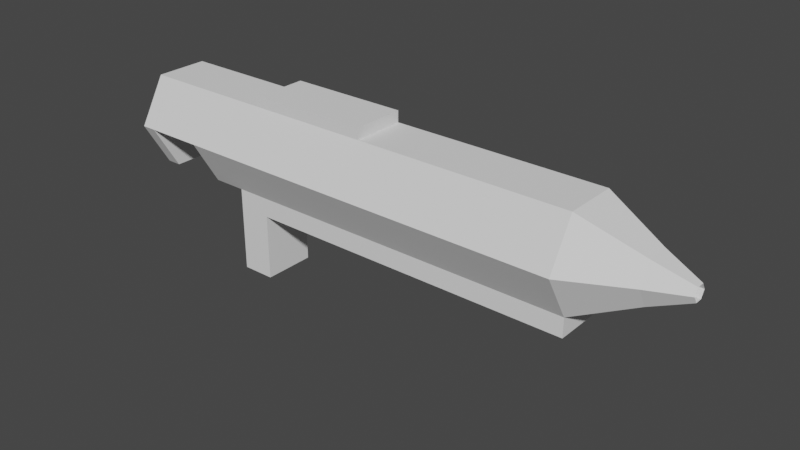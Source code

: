 # Source: Gun_Model_Basic.blend  (saved by Blender 2.80.75; exported with 4.5.12 LTS)
import bpy
from mathutils import Matrix  # noqa: F401  (used for matrix-valued properties, if any)

bpy.ops.wm.read_factory_settings(use_empty=True)
scene = bpy.context.scene
scene.name = 'Scene'

# ---- collections
col_collection = bpy.data.collections.new('Collection'); scene.collection.children.link(col_collection)

# ---- world
world_world = bpy.data.worlds.new('World'); scene.world = world_world
world_world.use_nodes = True; world_world.node_tree.nodes.clear()
_N = world_world.node_tree.nodes; _L = world_world.node_tree.links
n0 = _N.new('ShaderNodeOutputWorld'); n0.name = 'World Output'; n0.location = (300, 300)
n1 = _N.new('ShaderNodeBackground'); n1.name = 'Background'; n1.location = (10, 300)
n1.inputs[0].default_value = (0.05088, 0.05088, 0.05088, 1.0)
_L.new(n1.outputs[0], n0.inputs[0])
n0.is_active_output = True
world_world.color = (0.05088, 0.05088, 0.05088)
world_world.use_sun_shadow = False
world_world.sun_shadow_jitter_overblur = 0.0

# ---- meshes
me_cylinder_001 = bpy.data.meshes.new('Cylinder.001')
me_cylinder_001.from_pydata([(0.0, 0.5, -1.0), (0.0, 0.5, 1.0), (0.433, 0.25, -1.0), (0.433, 0.25, 1.0), (0.433, -0.25, -1.0), (0.433, -0.25, 1.0), (-4.371e-08, -0.5, -1.0), (-4.371e-08, -0.5, 1.0), (-0.433, -0.25, -1.0), (-0.433, -0.25, 1.0), (-0.433, 0.25, -1.0), (-0.433, 0.25, 1.0), (0.191, 0.1103, 1.557), (4.559e-08, 0.2206, 1.557), (0.191, -0.1103, 1.557), (2.63e-08, -0.2206, 1.557), (-0.191, -0.1103, 1.557), (-0.191, 0.1103, 1.557), (0.06323, 0.03651, 1.897), (1.722e-07, 0.07301, 1.897), (0.06323, -0.03651, 1.897), (1.658e-07, -0.07301, 1.897), (-0.06323, -0.03651, 1.897), (-0.06323, 0.03651, 1.897), (0.06323, 0.03651, 1.757), (3.988e-07, 0.07301, 1.757), (0.06323, -0.03651, 1.757), (3.924e-07, -0.07301, 1.757), (-0.06323, -0.03651, 1.757), (-0.06323, 0.03651, 1.757), (0.615, 0.25, 1.0), (0.615, 0.25, -1.0), (0.615, -0.25, -1.0), (0.615, -0.25, 1.0), (7.899e-08, 0.5, -2.125), (0.433, 0.25, -2.125), (0.433, -0.25, -2.125), (3.528e-08, -0.5, -2.125), (-0.433, -0.25, -2.125), (-0.433, 0.25, -2.125), (0.615, 0.25, -2.125), (0.615, -0.25, -2.125), (7.775e-08, 0.5, -2.438), (0.433, 0.25, -2.438), (0.433, -0.25, -2.438), (3.404e-08, -0.5, -2.438), (-0.433, -0.25, -2.438), (-0.433, 0.25, -2.438), (0.615, 0.25, -2.438), (0.615, -0.25, -2.438), (1.242, 0.25, -2.125), (1.242, -0.25, -2.125), (1.242, 0.25, -2.438), (1.242, -0.25, -2.438), (7.775e-08, 0.5, -2.438), (3.404e-08, -0.5, -2.438), (-0.433, -0.25, -2.438), (-0.433, 0.25, -2.438), (1.357e-07, 0.5, -2.753), (0.433, 0.25, -2.753), (0.433, -0.25, -2.753), (9.194e-08, -0.5, -2.753), (-0.433, -0.25, -2.753), (-0.433, 0.25, -2.753), (1.357e-07, 0.5, -2.753), (9.194e-08, -0.5, -2.753), (-0.433, -0.25, -2.753), (-0.433, 0.25, -2.753), (8.617e-08, -0.5, -3.303), (-0.433, -0.25, -3.303), (-0.433, 0.25, -3.303), (1.299e-07, 0.5, -3.303), (9.22e-08, -0.5, -3.441), (-0.433, -0.25, -3.441), (-0.433, 0.25, -3.441), (1.359e-07, 0.5, -3.441), (0.433, 0.25, -2.753), (0.433, -0.25, -2.753), (1.357e-07, 0.5, -2.753), (9.194e-08, -0.5, -2.753), (0.433, 0.25, -3.304), (0.433, -0.25, -3.304), (1.299e-07, 0.5, -3.304), (8.623e-08, -0.5, -3.304), (0.433, 0.25, -3.441), (0.433, -0.25, -3.441), (1.359e-07, 0.5, -3.441), (9.22e-08, -0.5, -3.441), (-0.5391, -0.25, -1.0), (-0.5391, -0.25, -2.125), (-0.5391, 0.25, -1.0), (-0.5391, 0.25, -2.125), (9.22e-08, -0.5, -3.441), (-0.433, -0.25, -3.441), (-0.433, 0.25, -3.441), (1.359e-07, 0.5, -3.441), (1.359e-07, 0.5, -3.441), (0.433, 0.25, -3.441), (0.433, -0.25, -3.441), (9.22e-08, -0.5, -3.441), (9.22e-08, -0.5, -3.441), (-0.433, -0.25, -3.441), (-0.433, 0.25, -3.441), (1.359e-07, 0.5, -3.441), (1.359e-07, 0.5, -3.441), (0.433, 0.25, -3.441), (0.433, -0.25, -3.441), (9.22e-08, -0.5, -3.441)], [], [(0, 1, 3, 2), (5, 4, 32, 33), (4, 5, 7, 6), (6, 7, 9, 8), (7, 5, 14, 15), (8, 9, 11, 10), (10, 11, 1, 0), (39, 38, 89, 91), (16, 15, 21, 22), (1, 11, 17, 13), (9, 7, 15, 16), (5, 3, 12, 14), (11, 9, 16, 17), (3, 1, 13, 12), (21, 20, 26, 27), (14, 12, 18, 20), (17, 16, 22, 23), (15, 14, 20, 21), (12, 13, 19, 18), (13, 17, 23, 19), (24, 25, 29, 28, 27, 26), (18, 19, 25, 24), (19, 23, 29, 25), (22, 21, 27, 28), (20, 18, 24, 26), (23, 22, 28, 29), (31, 30, 33, 32), (6, 8, 38, 37), (3, 5, 33, 30), (2, 3, 30, 31), (35, 40, 48, 43), (37, 38, 46, 45), (31, 32, 41, 40), (0, 2, 35, 34), (4, 6, 37, 36), (2, 31, 40, 35), (10, 0, 34, 39), (32, 4, 36, 41), (47, 42, 58, 63), (44, 43, 48, 49), (40, 41, 51, 50), (38, 39, 47, 46), (36, 37, 45, 44), (34, 35, 43, 42), (41, 36, 44, 49), (39, 34, 42, 47), (50, 51, 53, 52), (41, 49, 53, 51), (48, 40, 50, 52), (49, 48, 52, 53), (47, 42, 54, 57), (46, 47, 57, 56), (45, 46, 56, 55), (58, 59, 60, 61, 62, 63), (45, 46, 62, 61), (43, 44, 60, 59), (46, 47, 63, 62), (44, 45, 61, 60), (42, 43, 59, 58), (63, 58, 64, 67), (61, 62, 66, 65), (61, 58, 64, 65), (62, 63, 67, 66), (64, 65, 68, 71), (69, 70, 74, 73), (66, 67, 70, 69), (67, 64, 71, 70), (65, 66, 69, 68), (70, 71, 75, 74), (68, 69, 73, 72), (65, 64, 78, 79), (60, 65, 79, 77), (59, 60, 77, 76), (64, 59, 76, 78), (82, 80, 84, 86), (85, 87, 99, 98), (80, 81, 85, 84), (81, 83, 87, 85), (68, 83, 81, 80, 82, 71, 70, 69), (88, 90, 91, 89), (10, 39, 91, 90), (38, 8, 88, 89), (8, 10, 90, 88), (94, 95, 103, 102), (75, 86, 96, 95), (87, 72, 92, 99), (73, 74, 94, 93), (86, 84, 97, 96), (74, 75, 95, 94), (84, 85, 98, 97), (72, 73, 93, 92), (101, 102, 103, 104, 105, 106, 107, 100), (92, 93, 101, 100), (98, 99, 107, 106), (99, 92, 100, 107), (95, 96, 104, 103), (93, 94, 102, 101), (96, 97, 105, 104), (97, 98, 106, 105)])
_uv = me_cylinder_001.uv_layers.new(name='UVMap')
_uv.uv.foreach_set('vector', [0.3369, 0.3716, 0.3266, 0.3693, 0.3275, 0.3712, 0.3372, 0.3657, 0.329, 0.371, 0.3268, 0.3646, 0.3296, 0.3634, 0.3291, 0.3715, 0.3268, 0.3646, 0.329, 0.371, 0.3302, 0.3694, 0.3231, 0.3675, 0.3231, 0.3675, 0.3302, 0.3694, 0.3294, 0.3671, 0.3239, 0.3733, 0.3302, 0.3694, 0.329, 0.371, 0.3275, 0.37, 0.3279, 0.3696, 0.3239, 0.3733, 0.3294, 0.3671, 0.3274, 0.3675, 0.3318, 0.3751, 0.3318, 0.3751, 0.3274, 0.3675, 0.3266, 0.3693, 0.3369, 0.3716, 0.2248, 0.4646, 0.1969, 0.2918, 0.2362, 0.3319, 0.2431, 0.4297, 0.3278, 0.3691, 0.3279, 0.3696, 0.327, 0.3698, 0.327, 0.3696, 0.3266, 0.3693, 0.3274, 0.3675, 0.3274, 0.3691, 0.327, 0.3696, 0.3294, 0.3671, 0.3302, 0.3694, 0.3279, 0.3696, 0.3278, 0.3691, 0.329, 0.371, 0.3275, 0.3712, 0.327, 0.3698, 0.3275, 0.37, 0.3274, 0.3675, 0.3294, 0.3671, 0.3278, 0.3691, 0.3274, 0.3691, 0.3275, 0.3712, 0.3266, 0.3693, 0.327, 0.3696, 0.327, 0.3698, 0.327, 0.3698, 0.3265, 0.3701, 0.3264, 0.3696, 0.3265, 0.3697, 0.3275, 0.37, 0.327, 0.3698, 0.3252, 0.3703, 0.3265, 0.3701, 0.3274, 0.3691, 0.3278, 0.3691, 0.327, 0.3696, 0.3269, 0.3696, 0.3279, 0.3696, 0.3275, 0.37, 0.3265, 0.3701, 0.327, 0.3698, 0.327, 0.3698, 0.327, 0.3696, 0.3264, 0.3697, 0.3252, 0.3703, 0.327, 0.3696, 0.3274, 0.3691, 0.3269, 0.3696, 0.3264, 0.3697, 0.3265, 0.3698, 0.3266, 0.37, 0.3266, 0.3699, 0.3266, 0.3698, 0.3265, 0.3697, 0.3264, 0.3696, 0.3252, 0.3703, 0.3264, 0.3697, 0.3266, 0.37, 0.3265, 0.3698, 0.3264, 0.3697, 0.3269, 0.3696, 0.3266, 0.3699, 0.3266, 0.37, 0.327, 0.3696, 0.327, 0.3698, 0.3265, 0.3697, 0.3266, 0.3698, 0.3265, 0.3701, 0.3252, 0.3703, 0.3265, 0.3698, 0.3264, 0.3696, 0.3269, 0.3696, 0.327, 0.3696, 0.3266, 0.3698, 0.3266, 0.3699, 0.3346, 0.3649, 0.328, 0.3711, 0.3291, 0.3715, 0.3296, 0.3634, 0.3231, 0.3675, 0.3239, 0.3733, 0.1969, 0.2918, 0.3115, 0.2284, 0.3275, 0.3712, 0.329, 0.371, 0.3291, 0.3715, 0.328, 0.3711, 0.3372, 0.3657, 0.3275, 0.3712, 0.328, 0.3711, 0.3346, 0.3649, 0.3951, 0.394, 0.3932, 0.3778, 0.4203, 0.3642, 0.4517, 0.3817, 0.3115, 0.2284, 0.1969, 0.2918, 0.0001133, 0.1798, 0.4036, 0.0001133, 0.3346, 0.3649, 0.3296, 0.3634, 0.383, 0.3296, 0.3932, 0.3778, 0.3369, 0.3716, 0.3372, 0.3657, 0.3951, 0.394, 0.3529, 0.4851, 0.3268, 0.3646, 0.3231, 0.3675, 0.3115, 0.2284, 0.3784, 0.3125, 0.3372, 0.3657, 0.3346, 0.3649, 0.3932, 0.3778, 0.3951, 0.394, 0.3318, 0.3751, 0.3369, 0.3716, 0.3529, 0.4851, 0.2248, 0.4646, 0.3296, 0.3634, 0.3268, 0.3646, 0.3784, 0.3125, 0.383, 0.3296, 0.8148, 0.4961, 0.4805, 0.6515, 0.5514, 0.435, 0.6536, 0.3887, 0.4234, 0.3026, 0.4517, 0.3817, 0.4203, 0.3642, 0.4115, 0.325, 0.3932, 0.3778, 0.383, 0.3296, 0.4025, 0.3478, 0.402, 0.3472, 0.1969, 0.2918, 0.2248, 0.4646, 0.06377, 0.6185, 0.0001133, 0.1798, 0.3784, 0.3125, 0.3115, 0.2284, 0.4036, 0.0001133, 0.4234, 0.3026, 0.3529, 0.4851, 0.3951, 0.394, 0.4517, 0.3817, 0.4805, 0.6515, 0.383, 0.3296, 0.3784, 0.3125, 0.4234, 0.3026, 0.4115, 0.325, 0.2248, 0.4646, 0.3529, 0.4851, 0.4805, 0.6515, 0.06377, 0.6185, 0.402, 0.3472, 0.4025, 0.3478, 0.4023, 0.348, 0.4018, 0.3479, 0.383, 0.3296, 0.4115, 0.325, 0.4023, 0.348, 0.4025, 0.3478, 0.4203, 0.3642, 0.3932, 0.3778, 0.402, 0.3472, 0.4018, 0.3479, 0.4115, 0.325, 0.4203, 0.3642, 0.4018, 0.3479, 0.4023, 0.348, 0.08441, 0.6789, 0.08456, 0.6518, 0.08504, 0.6518, 0.08488, 0.6789, 0.08448, 0.7061, 0.08441, 0.6789, 0.08488, 0.6789, 0.08496, 0.7061, 0.08456, 0.7332, 0.08448, 0.7061, 0.08496, 0.7061, 0.08504, 0.7332, 0.5514, 0.435, 0.4949, 0.3602, 0.4754, 0.295, 0.5399, 0.2067, 0.6569, 0.2619, 0.6524, 0.3875, 0.4036, 0.0001133, 0.8148, 0.1355, 0.6588, 0.261, 0.5399, 0.2067, 0.4517, 0.3817, 0.4234, 0.3026, 0.4754, 0.295, 0.4949, 0.3602, 0.8148, 0.1355, 0.8148, 0.4961, 0.6536, 0.3887, 0.6588, 0.261, 0.4234, 0.3026, 0.4036, 0.0001133, 0.5399, 0.2067, 0.4754, 0.295, 0.4805, 0.6515, 0.4517, 0.3817, 0.4949, 0.3602, 0.5514, 0.435, 0.8601, 0.2273, 0.8676, 0.2217, 0.8652, 0.2227, 0.8618, 0.228, 0.8522, 0.2016, 0.8499, 0.2204, 0.8511, 0.2222, 0.8518, 0.1975, 0.8522, 0.2016, 0.8676, 0.2217, 0.8652, 0.2227, 0.8518, 0.1975, 0.8499, 0.2204, 0.8601, 0.2273, 0.8618, 0.228, 0.8511, 0.2222, 0.8652, 0.2227, 0.8518, 0.1975, 0.8232, 0.4367, 0.8151, 0.08248, 0.8496, 0.244, 0.872, 0.2511, 0.8725, 0.273, 0.8551, 0.2558, 0.8511, 0.2222, 0.8618, 0.228, 0.872, 0.2511, 0.8496, 0.244, 0.8618, 0.228, 0.8652, 0.2227, 0.8151, 0.08248, 0.872, 0.2511, 0.8518, 0.1975, 0.8511, 0.2222, 0.8496, 0.244, 0.8232, 0.4367, 0.872, 0.2511, 0.8151, 0.08248, 0.8994, 0.03536, 0.8725, 0.273, 0.8232, 0.4367, 0.8496, 0.244, 0.8551, 0.2558, 0.8994, 0.4311, 0.08418, 0.6518, 0.08418, 0.7711, 0.0813, 0.7686, 0.08226, 0.6537, 0.007709, 0.6622, 0.08418, 0.6518, 0.08226, 0.6537, 0.009266, 0.6634, 0.0001133, 0.7483, 0.007709, 0.6622, 0.009266, 0.6634, 0.001897, 0.7467, 0.08418, 0.7711, 0.0001133, 0.7483, 0.001897, 0.7467, 0.0813, 0.7686, 0.9999, 0.01143, 0.9511, 0.2115, 0.9322, 0.2163, 0.907, 0.0001133, 0.9557, 0.2661, 0.907, 0.4662, 0.907, 0.4662, 0.9557, 0.2661, 0.9511, 0.2115, 0.9747, 0.2614, 0.9557, 0.2661, 0.9322, 0.2163, 0.9747, 0.2614, 0.9999, 0.4776, 0.907, 0.4662, 0.9557, 0.2661, 0.0, 0.0, 0.0, 0.0, 0.0, 0.0, 0.0, 0.0, 0.0, 0.0, 0.0, 0.0, 0.0, 0.0, 0.0, 0.0, 0.326, 0.3748, 0.3299, 0.3767, 0.2431, 0.4297, 0.2362, 0.3319, 0.3318, 0.3751, 0.2248, 0.4646, 0.2431, 0.4297, 0.3299, 0.3767, 0.1969, 0.2918, 0.3239, 0.3733, 0.326, 0.3748, 0.2362, 0.3319, 0.3239, 0.3733, 0.3318, 0.3751, 0.3299, 0.3767, 0.326, 0.3748, 0.8725, 0.273, 0.8994, 0.03536, 0.8994, 0.03536, 0.8725, 0.273, 0.0, 0.0, 0.0, 0.0, 0.0, 0.0, 0.0, 0.0, 0.0, 0.0, 0.0, 0.0, 0.0, 0.0, 0.0, 0.0, 0.8551, 0.2558, 0.8725, 0.273, 0.8725, 0.273, 0.8551, 0.2558, 0.907, 0.0001133, 0.9322, 0.2163, 0.9322, 0.2163, 0.907, 0.0001133, 0.8725, 0.273, 0.8994, 0.03536, 0.8994, 0.03536, 0.8725, 0.273, 0.9322, 0.2163, 0.9557, 0.2661, 0.9557, 0.2661, 0.9322, 0.2163, 0.8994, 0.4311, 0.8551, 0.2558, 0.8551, 0.2558, 0.8994, 0.4311, 0.8551, 0.2558, 0.8725, 0.273, 0.8994, 0.03536, 0.907, 0.0001133, 0.9322, 0.2163, 0.9557, 0.2661, 0.907, 0.4662, 0.8994, 0.4311, 0.8994, 0.4311, 0.8551, 0.2558, 0.8551, 0.2558, 0.8994, 0.4311, 0.9557, 0.2661, 0.907, 0.4662, 0.907, 0.4662, 0.9557, 0.2661, 0.0, 0.0, 0.0, 0.0, 0.0, 0.0, 0.0, 0.0, 0.0, 0.0, 0.0, 0.0, 0.0, 0.0, 0.0, 0.0, 0.8551, 0.2558, 0.8725, 0.273, 0.8725, 0.273, 0.8551, 0.2558, 0.907, 0.0001133, 0.9322, 0.2163, 0.9322, 0.2163, 0.907, 0.0001133, 0.9322, 0.2163, 0.9557, 0.2661, 0.9557, 0.2661, 0.9322, 0.2163])
me_cylinder_001.use_remesh_preserve_volume = False
me_cylinder_001.use_remesh_preserve_attributes = False
me_cylinder_001.use_mirror_vertex_groups = False
me_cylinder_001.update()

# ---- objects
ob_cylinder = bpy.data.objects.new('Cylinder', me_cylinder_001)

# ---- transforms, parenting, visibility, modifiers, constraints
ob_cylinder.location = (0.0, 0.0, 0.0)
ob_cylinder.rotation_euler = (0.0, 1.571, 0.0)
ob_cylinder.lineart.crease_threshold = 0.0

# ---- collection membership
col_collection.objects.link(ob_cylinder)

# ---- scene / render settings (as saved in the file)
scene.frame_start = 1; scene.frame_end = 250; scene.frame_set(1)
scene.render.engine = 'BLENDER_EEVEE_NEXT'
scene.cycles.use_denoising = False
scene.cycles.samples = 128
scene.cycles.sampling_pattern = 'TABULATED_SOBOL'
scene.cycles.use_adaptive_sampling = False
scene.cycles.use_light_tree = False
scene.view_settings.view_transform = 'Filmic'
bpy.context.view_layer.update()

# ---- added for rendering (the .blend has no active camera and no usable light): camera, sun
cam_auto = bpy.data.cameras.new('AutoCamera')
cam_auto.lens = 50.0
cam_auto.sensor_width = 36.0
cam_auto.clip_end = 1000.0
ob_auto_camera = bpy.data.objects.new('AutoCamera', cam_auto)
scene.collection.objects.link(ob_auto_camera)
ob_auto_camera.location = (4.51616, -6.34573, 3.87924)
ob_auto_camera.rotation_euler = (1.09748, -7.21219e-08, 0.694738)
scene.camera = ob_auto_camera
light_auto_sun = bpy.data.lights.new('AutoSun', 'SUN')
light_auto_sun.energy = 3.0
light_auto_sun.angle = 0.0523599
ob_auto_sun = bpy.data.objects.new('AutoSun', light_auto_sun)
scene.collection.objects.link(ob_auto_sun)
ob_auto_sun.rotation_euler = (0.872665, 0.174533, 0.523599)
bpy.context.view_layer.update()
